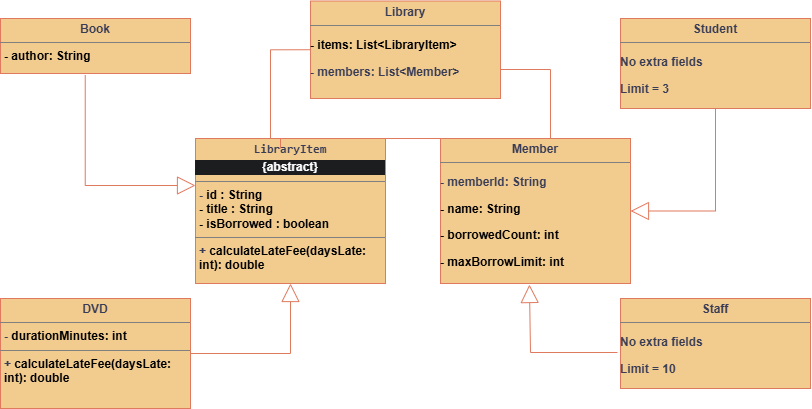

The diagram above was exported from draw.io. Its source (the exported page's mxGraphModel, read from the mxfile embedded in the PNG):
<mxGraphModel dx="1483" dy="757" grid="1" gridSize="10" guides="1" tooltips="1" connect="1" arrows="1" fold="1" page="1" pageScale="1" pageWidth="850" pageHeight="1100" math="0" shadow="0">
  <root>
    <mxCell id="0" />
    <mxCell id="1" parent="0" />
    <mxCell id="8fj4Z2H5rBjUtk36i5Ps-16" parent="1" style="verticalAlign=top;align=left;overflow=fill;html=1;whiteSpace=wrap;fontStyle=1;labelBackgroundColor=none;fillColor=#F2CC8F;strokeColor=#E07A5F;fontColor=#393C56;" value="&lt;p style=&quot;margin:0px;margin-top:4px;text-align:center;&quot;&gt;&lt;span&gt;Book&lt;/span&gt;&lt;/p&gt;&lt;hr size=&quot;1&quot; style=&quot;border-style:solid;&quot;&gt;&lt;p style=&quot;margin:0px;margin-left:4px;&quot;&gt;&lt;span style=&quot;background-color: transparent; color: light-dark(rgb(0, 0, 0), rgb(255, 255, 255));&quot;&gt;- author: String&lt;/span&gt;&lt;/p&gt;" vertex="1">
      <mxGeometry height="55" width="190" x="40" y="40" as="geometry" />
    </mxCell>
    <mxCell id="8fj4Z2H5rBjUtk36i5Ps-20" parent="1" style="verticalAlign=top;align=left;overflow=fill;html=1;whiteSpace=wrap;fontStyle=1;labelBackgroundColor=none;fillColor=#F2CC8F;strokeColor=#E07A5F;fontColor=#393C56;" value="&lt;p style=&quot;margin:0px;margin-top:4px;text-align:center;&quot;&gt;&lt;span&gt;DVD&lt;/span&gt;&lt;/p&gt;&lt;hr size=&quot;1&quot; style=&quot;border-style:solid;&quot;&gt;&lt;p style=&quot;margin:0px;margin-left:4px;&quot;&gt;-&amp;nbsp;&lt;span style=&quot;background-color: transparent; color: light-dark(rgb(0, 0, 0), rgb(255, 255, 255));&quot;&gt;durationMinutes: int&lt;/span&gt;&lt;/p&gt;&lt;hr size=&quot;1&quot; style=&quot;border-style:solid;&quot;&gt;&lt;p style=&quot;margin:0px;margin-left:4px;&quot;&gt;+&amp;nbsp;&lt;span style=&quot;background-color: transparent; color: light-dark(rgb(0, 0, 0), rgb(255, 255, 255));&quot;&gt;calculateLateFee(daysLate: int): double&lt;/span&gt;&lt;/p&gt;" vertex="1">
      <mxGeometry height="110" width="190" x="40" y="320" as="geometry" />
    </mxCell>
    <mxCell id="8fj4Z2H5rBjUtk36i5Ps-28" parent="1" style="verticalAlign=top;align=left;overflow=fill;html=1;whiteSpace=wrap;fontStyle=1;labelBackgroundColor=none;fillColor=#F2CC8F;strokeColor=#E07A5F;fontColor=#393C56;" value="&lt;p style=&quot;margin:0px;margin-top:4px;text-align:center;&quot;&gt;&lt;span&gt;Member&lt;/span&gt;&lt;/p&gt;&lt;hr size=&quot;1&quot; style=&quot;border-style:solid;&quot;&gt;&lt;p style=&quot;margin:0px;margin-left:4px;&quot;&gt;&lt;/p&gt;&lt;p&gt;&lt;/p&gt;&lt;p&gt;&lt;/p&gt;&lt;div&gt;&lt;p&gt;&lt;span&gt;&lt;span&gt;- &lt;/span&gt;&lt;span&gt;memberId: &lt;/span&gt;&lt;span&gt;String&lt;/span&gt;&lt;/span&gt;&lt;/p&gt;&lt;p&gt;&lt;span style=&quot;background-color: transparent; color: light-dark(rgb(0, 0, 0), rgb(255, 255, 255));&quot;&gt;- &lt;/span&gt;&lt;span style=&quot;background-color: transparent; color: light-dark(rgb(0, 0, 0), rgb(255, 255, 255));&quot;&gt;name: &lt;/span&gt;&lt;span style=&quot;background-color: transparent; color: light-dark(rgb(0, 0, 0), rgb(255, 255, 255));&quot;&gt;String&lt;/span&gt;&lt;/p&gt;&lt;p&gt;&lt;span style=&quot;background-color: transparent; color: light-dark(rgb(0, 0, 0), rgb(255, 255, 255));&quot;&gt;- &lt;/span&gt;&lt;span style=&quot;background-color: transparent; color: light-dark(rgb(0, 0, 0), rgb(255, 255, 255));&quot;&gt;borrowedCount: &lt;/span&gt;&lt;span style=&quot;background-color: transparent; color: light-dark(rgb(0, 0, 0), rgb(255, 255, 255));&quot;&gt;int&lt;/span&gt;&lt;/p&gt;&lt;p&gt;&lt;span style=&quot;background-color: transparent; color: light-dark(rgb(0, 0, 0), rgb(255, 255, 255));&quot;&gt;- &lt;/span&gt;&lt;span style=&quot;background-color: transparent; color: light-dark(rgb(0, 0, 0), rgb(255, 255, 255));&quot;&gt;maxBorrowLimit: &lt;/span&gt;&lt;span style=&quot;background-color: transparent; color: light-dark(rgb(0, 0, 0), rgb(255, 255, 255));&quot;&gt;int&lt;/span&gt;&lt;/p&gt;&lt;/div&gt;" vertex="1">
      <mxGeometry height="145" width="190" x="480" y="160" as="geometry" />
    </mxCell>
    <mxCell id="8fj4Z2H5rBjUtk36i5Ps-29" parent="1" style="verticalAlign=top;align=left;overflow=fill;html=1;whiteSpace=wrap;fontStyle=1;labelBackgroundColor=none;fillColor=#F2CC8F;strokeColor=#E07A5F;fontColor=#393C56;" value="&lt;p style=&quot;margin:0px;margin-top:4px;text-align:center;&quot;&gt;&lt;span style=&quot;&quot;&gt;Student&lt;/span&gt;&lt;/p&gt;&lt;hr size=&quot;1&quot; style=&quot;border-style:solid;&quot;&gt;&lt;p&gt;No extra fields&lt;/p&gt;&lt;p&gt;Limit = 3&lt;/p&gt;" vertex="1">
      <mxGeometry height="90" width="190" x="660" y="40" as="geometry" />
    </mxCell>
    <mxCell id="8fj4Z2H5rBjUtk36i5Ps-30" parent="1" style="verticalAlign=top;align=left;overflow=fill;html=1;whiteSpace=wrap;fontStyle=1;labelBackgroundColor=none;fillColor=#F2CC8F;strokeColor=#E07A5F;fontColor=#393C56;" value="&lt;p style=&quot;margin:0px;margin-top:4px;text-align:center;&quot;&gt;&lt;span style=&quot;&quot;&gt;Staff&lt;/span&gt;&lt;/p&gt;&lt;hr size=&quot;1&quot; style=&quot;border-style:solid;&quot;&gt;&lt;p&gt;No extra fields&lt;/p&gt;&lt;p&gt;Limit = 10&lt;/p&gt;" vertex="1">
      <mxGeometry height="90" width="190" x="660" y="320" as="geometry" />
    </mxCell>
    <mxCell id="8fj4Z2H5rBjUtk36i5Ps-33" parent="1" style="verticalAlign=top;align=left;overflow=fill;html=1;whiteSpace=wrap;fontStyle=1;labelBackgroundColor=none;fillColor=#F2CC8F;strokeColor=#E07A5F;fontColor=#393C56;" value="&lt;p style=&quot;margin:0px;margin-top:4px;text-align:center;&quot;&gt;&lt;span&gt;Library&lt;/span&gt;&lt;/p&gt;&lt;hr size=&quot;1&quot; style=&quot;border-style:solid;&quot;&gt;&lt;div&gt;&lt;/div&gt;&lt;p&gt;&lt;span style=&quot;background-color: transparent; color: light-dark(rgb(0, 0, 0), rgb(255, 255, 255));&quot;&gt;- items: List&amp;lt;LibraryItem&amp;gt;&lt;/span&gt;&lt;/p&gt;&lt;p&gt;- members: List&amp;lt;Member&amp;gt;&lt;/p&gt;" vertex="1">
      <mxGeometry height="97.5" width="190" x="350" y="22.5" as="geometry" />
    </mxCell>
    <mxCell id="8fj4Z2H5rBjUtk36i5Ps-34" parent="1" style="verticalAlign=top;align=left;overflow=fill;html=1;whiteSpace=wrap;fontStyle=1;labelBackgroundColor=none;fillColor=#F2CC8F;strokeColor=#E07A5F;fontColor=#393C56;" value="&lt;p style=&quot;margin: 4px 0px 0px; text-align: center;&quot;&gt;&lt;span style=&quot;font-family: monospace;&quot;&gt;LibraryItem&lt;/span&gt;&lt;/p&gt;&lt;p style=&quot;margin:0px;margin-top:4px;text-align:center;&quot;&gt;&lt;span style=&quot;text-align: left;&quot;&gt;&lt;/span&gt;&lt;/p&gt;&lt;p style=&quot;forced-color-adjust: none; color: rgb(255, 255, 255); font-family: Helvetica; font-size: 12px; font-style: normal; font-variant-ligatures: normal; font-variant-caps: normal; letter-spacing: normal; orphans: 2; text-indent: 0px; text-transform: none; widows: 2; word-spacing: 0px; -webkit-text-stroke-width: 0px; white-space: normal; background-color: rgb(27, 29, 30); text-decoration-thickness: initial; text-decoration-style: initial; text-decoration-color: initial; margin: 4px 0px 0px; text-align: center; box-shadow: none !important;&quot;&gt;{abstract}&lt;span style=&quot;forced-color-adjust: none; font-family: monospace; box-shadow: none !important;&quot;&gt;&lt;/span&gt;&lt;/p&gt;&lt;hr size=&quot;1&quot; style=&quot;border-style:solid;&quot;&gt;&lt;p style=&quot;margin:0px;margin-left:4px;&quot;&gt;-&amp;nbsp;&lt;span style=&quot;background-color: transparent; color: light-dark(rgb(0, 0, 0), rgb(255, 255, 255));&quot;&gt;id : String&lt;/span&gt;&lt;/p&gt;&lt;p style=&quot;margin:0px;margin-left:4px;&quot;&gt;&lt;span style=&quot;background-color: transparent; color: light-dark(rgb(0, 0, 0), rgb(255, 255, 255));&quot;&gt;- title : String&lt;/span&gt;&lt;/p&gt;&lt;p style=&quot;margin:0px;margin-left:4px;&quot;&gt;&lt;span style=&quot;background-color: transparent; color: light-dark(rgb(0, 0, 0), rgb(255, 255, 255));&quot;&gt;- isBorrowed : boolean&lt;/span&gt;&lt;/p&gt;&lt;hr size=&quot;1&quot; style=&quot;border-style:solid;&quot;&gt;&lt;p style=&quot;margin:0px;margin-left:4px;&quot;&gt;+&amp;nbsp;&lt;span style=&quot;background-color: transparent; color: light-dark(rgb(0, 0, 0), rgb(255, 255, 255));&quot;&gt;calculateLateFee(daysLate: int): double&lt;/span&gt;&lt;/p&gt;" vertex="1">
      <mxGeometry height="145" width="190" x="235" y="160" as="geometry" />
    </mxCell>
    <mxCell id="8fj4Z2H5rBjUtk36i5Ps-41" edge="1" parent="1" source="8fj4Z2H5rBjUtk36i5Ps-33" style="endArrow=none;html=1;edgeStyle=orthogonalEdgeStyle;rounded=0;exitX=0;exitY=0.5;exitDx=0;exitDy=0;fontStyle=1;labelBackgroundColor=none;strokeColor=#E07A5F;fontColor=default;" value="">
      <mxGeometry relative="1" x="0.2299" as="geometry">
        <mxPoint x="150" y="160" as="sourcePoint" />
        <mxPoint x="310" y="160" as="targetPoint" />
      </mxGeometry>
    </mxCell>
    <mxCell id="8fj4Z2H5rBjUtk36i5Ps-44" edge="1" parent="1" source="8fj4Z2H5rBjUtk36i5Ps-33" style="endArrow=none;html=1;edgeStyle=orthogonalEdgeStyle;rounded=0;exitX=1;exitY=0.5;exitDx=0;exitDy=0;fontStyle=1;labelBackgroundColor=none;strokeColor=#E07A5F;fontColor=default;" value="">
      <mxGeometry relative="1" x="-0.0911" as="geometry">
        <Array as="points">
          <mxPoint x="540" y="91" />
          <mxPoint x="590" y="91" />
          <mxPoint x="590" y="160" />
          <mxPoint x="320" y="160" />
        </Array>
        <mxPoint x="360" y="91" as="sourcePoint" />
        <mxPoint x="320" y="170" as="targetPoint" />
      </mxGeometry>
    </mxCell>
    <mxCell id="8fj4Z2H5rBjUtk36i5Ps-51" edge="1" parent="1" source="8fj4Z2H5rBjUtk36i5Ps-16" style="endArrow=block;endSize=16;endFill=0;html=1;rounded=0;strokeColor=#E07A5F;fontColor=#393C56;fillColor=#F2CC8F;exitX=0.446;exitY=1.027;exitDx=0;exitDy=0;exitPerimeter=0;" value="">
      <mxGeometry relative="1" width="160" x="0.349" as="geometry">
        <Array as="points">
          <mxPoint x="124.74" y="207" />
        </Array>
        <mxPoint x="110" y="100" as="sourcePoint" />
        <mxPoint x="235" y="207" as="targetPoint" />
      </mxGeometry>
    </mxCell>
    <mxCell id="8fj4Z2H5rBjUtk36i5Ps-55" edge="1" parent="1" source="8fj4Z2H5rBjUtk36i5Ps-20" style="endArrow=block;endSize=16;endFill=0;html=1;rounded=0;strokeColor=#E07A5F;fontColor=#393C56;fillColor=#F2CC8F;exitX=1;exitY=0.5;exitDx=0;exitDy=0;entryX=0.5;entryY=1;entryDx=0;entryDy=0;" target="8fj4Z2H5rBjUtk36i5Ps-34" value="">
      <mxGeometry relative="1" width="160" x="0.3021" as="geometry">
        <Array as="points">
          <mxPoint x="330" y="375" />
        </Array>
        <mxPoint x="290.26" y="340" as="sourcePoint" />
        <mxPoint x="400.26" y="451" as="targetPoint" />
      </mxGeometry>
    </mxCell>
    <mxCell id="8fj4Z2H5rBjUtk36i5Ps-56" edge="1" parent="1" source="8fj4Z2H5rBjUtk36i5Ps-30" style="endArrow=block;endSize=16;endFill=0;html=1;rounded=0;strokeColor=#E07A5F;fontColor=#393C56;fillColor=#F2CC8F;exitX=-0.016;exitY=0.6;exitDx=0;exitDy=0;exitPerimeter=0;entryX=0.468;entryY=1.007;entryDx=0;entryDy=0;entryPerimeter=0;" target="8fj4Z2H5rBjUtk36i5Ps-28" value="">
      <mxGeometry relative="1" width="160" x="0.4198" as="geometry">
        <Array as="points">
          <mxPoint x="570" y="374" />
        </Array>
        <mxPoint x="530.26" y="319" as="sourcePoint" />
        <mxPoint x="640.26" y="430" as="targetPoint" />
      </mxGeometry>
    </mxCell>
    <mxCell id="8fj4Z2H5rBjUtk36i5Ps-57" edge="1" parent="1" source="8fj4Z2H5rBjUtk36i5Ps-29" style="endArrow=block;endSize=16;endFill=0;html=1;rounded=0;strokeColor=#E07A5F;fontColor=#393C56;fillColor=#F2CC8F;exitX=0.5;exitY=1;exitDx=0;exitDy=0;entryX=1;entryY=0.5;entryDx=0;entryDy=0;" target="8fj4Z2H5rBjUtk36i5Ps-28" value="">
      <mxGeometry relative="1" width="160" x="0.349" as="geometry">
        <Array as="points">
          <mxPoint x="755" y="232.5" />
        </Array>
        <mxPoint x="710.26" y="95" as="sourcePoint" />
        <mxPoint x="820.26" y="206" as="targetPoint" />
      </mxGeometry>
    </mxCell>
  </root>
</mxGraphModel>